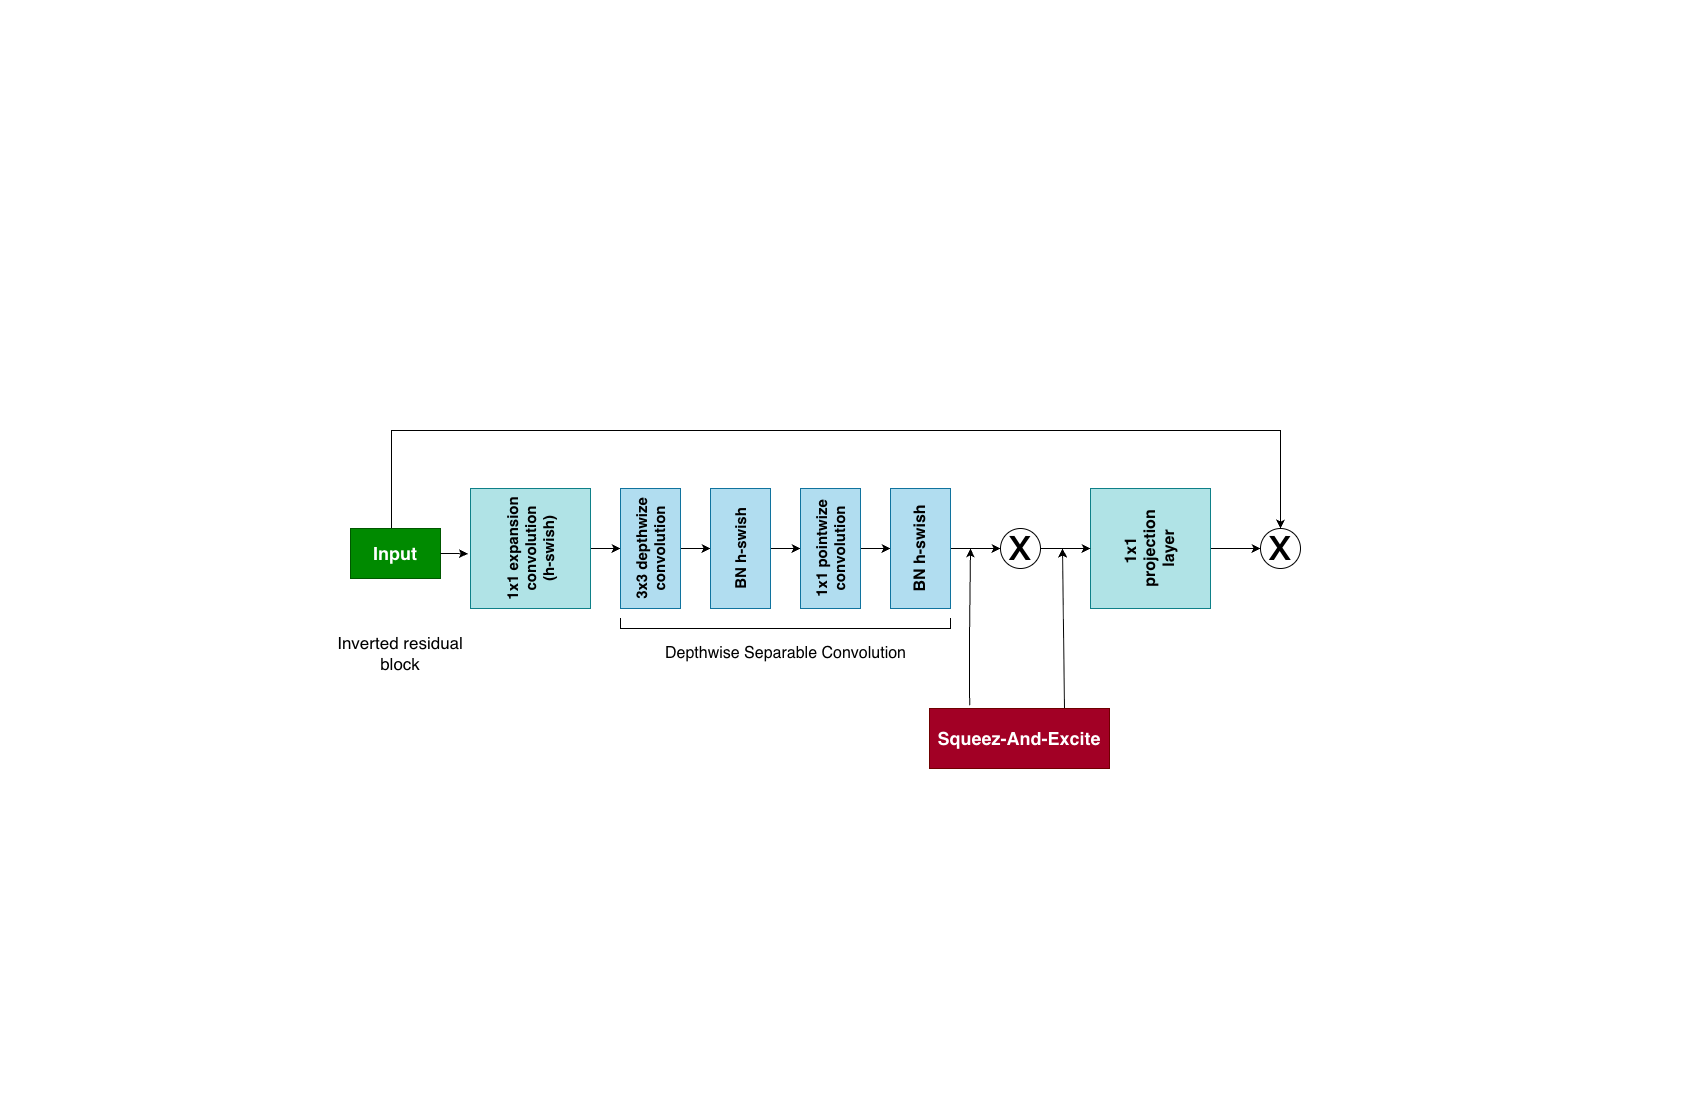

The diagram above was exported from draw.io. Its source (the exported page's mxGraphModel, read from the mxfile embedded in the PNG):
<mxGraphModel dx="2977" dy="1883" grid="1" gridSize="10" guides="0" tooltips="1" connect="1" arrows="1" fold="1" page="1" pageScale="1" pageWidth="850" pageHeight="1100" math="0" shadow="0">
  <root>
    <mxCell id="0" />
    <mxCell id="1" parent="0" />
    <mxCell id="_dC-ZKDOGUXKsT9VD0BS-31" edge="1" parent="1" style="edgeStyle=orthogonalEdgeStyle;rounded=0;orthogonalLoop=1;jettySize=auto;html=1;entryX=0.5;entryY=0;entryDx=0;entryDy=0;" target="_dC-ZKDOGUXKsT9VD0BS-15">
      <mxGeometry relative="1" as="geometry">
        <Array as="points">
          <mxPoint x="391" y="430" />
          <mxPoint x="1280" y="430" />
        </Array>
        <mxPoint x="391" y="528" as="sourcePoint" />
        <mxPoint x="1291" y="528" as="targetPoint" />
      </mxGeometry>
    </mxCell>
    <mxCell id="_dC-ZKDOGUXKsT9VD0BS-1" parent="1" style="rounded=0;whiteSpace=wrap;html=1;rotation=0;fillColor=#008a00;strokeColor=#005700;fontColor=#ffffff;" value="&lt;font style=&quot;font-size: 18px;&quot;&gt;&lt;b&gt;Input&lt;/b&gt;&lt;/font&gt;" vertex="1">
      <mxGeometry height="50" width="90" x="350" y="528" as="geometry" />
    </mxCell>
    <mxCell id="_dC-ZKDOGUXKsT9VD0BS-19" edge="1" parent="1" source="_dC-ZKDOGUXKsT9VD0BS-3" style="edgeStyle=orthogonalEdgeStyle;rounded=0;orthogonalLoop=1;jettySize=auto;html=1;entryX=0.5;entryY=0;entryDx=0;entryDy=0;" target="_dC-ZKDOGUXKsT9VD0BS-4">
      <mxGeometry relative="1" as="geometry" />
    </mxCell>
    <mxCell id="_dC-ZKDOGUXKsT9VD0BS-3" parent="1" style="rounded=0;whiteSpace=wrap;html=1;rotation=-90;fillColor=#b0e3e6;strokeColor=#0e8088;" value="&lt;font style=&quot;font-size: 15px;&quot;&gt;&lt;b&gt;1x1 expansion convolution&lt;/b&gt;&lt;/font&gt;&lt;div&gt;&lt;font style=&quot;font-size: 15px;&quot;&gt;&lt;b&gt;(h-swish)&lt;/b&gt;&lt;/font&gt;&lt;/div&gt;" vertex="1">
      <mxGeometry height="120" width="120" x="470" y="488" as="geometry" />
    </mxCell>
    <mxCell id="_dC-ZKDOGUXKsT9VD0BS-20" edge="1" parent="1" source="_dC-ZKDOGUXKsT9VD0BS-4" style="edgeStyle=orthogonalEdgeStyle;rounded=0;orthogonalLoop=1;jettySize=auto;html=1;entryX=0.5;entryY=0;entryDx=0;entryDy=0;" target="_dC-ZKDOGUXKsT9VD0BS-5">
      <mxGeometry relative="1" as="geometry" />
    </mxCell>
    <mxCell id="_dC-ZKDOGUXKsT9VD0BS-4" parent="1" style="rounded=0;whiteSpace=wrap;html=1;rotation=-90;fillColor=#b1ddf0;strokeColor=#10739e;" value="&lt;font style=&quot;font-size: 15px;&quot;&gt;&lt;b&gt;3x3 depthwize convolution&lt;/b&gt;&lt;/font&gt;" vertex="1">
      <mxGeometry height="60" width="120" x="590" y="518" as="geometry" />
    </mxCell>
    <mxCell id="_dC-ZKDOGUXKsT9VD0BS-21" edge="1" parent="1" source="_dC-ZKDOGUXKsT9VD0BS-5" style="edgeStyle=orthogonalEdgeStyle;rounded=0;orthogonalLoop=1;jettySize=auto;html=1;entryX=0.5;entryY=0;entryDx=0;entryDy=0;" target="_dC-ZKDOGUXKsT9VD0BS-6">
      <mxGeometry relative="1" as="geometry" />
    </mxCell>
    <mxCell id="_dC-ZKDOGUXKsT9VD0BS-5" parent="1" style="rounded=0;whiteSpace=wrap;html=1;rotation=-90;fillColor=#b1ddf0;strokeColor=#10739e;" value="&lt;font style=&quot;font-size: 15px;&quot;&gt;&lt;b&gt;BN h-swish&lt;/b&gt;&lt;/font&gt;" vertex="1">
      <mxGeometry height="60" width="120" x="680" y="518" as="geometry" />
    </mxCell>
    <mxCell id="_dC-ZKDOGUXKsT9VD0BS-22" edge="1" parent="1" source="_dC-ZKDOGUXKsT9VD0BS-6" style="edgeStyle=orthogonalEdgeStyle;rounded=0;orthogonalLoop=1;jettySize=auto;html=1;entryX=0.5;entryY=0;entryDx=0;entryDy=0;" target="_dC-ZKDOGUXKsT9VD0BS-7">
      <mxGeometry relative="1" as="geometry" />
    </mxCell>
    <mxCell id="_dC-ZKDOGUXKsT9VD0BS-6" parent="1" style="rounded=0;whiteSpace=wrap;html=1;rotation=-90;fillColor=#b1ddf0;strokeColor=#10739e;" value="&lt;font style=&quot;font-size: 15px;&quot;&gt;&lt;b&gt;1x1 pointwize convolution&lt;/b&gt;&lt;/font&gt;" vertex="1">
      <mxGeometry height="60" width="120" x="770" y="518" as="geometry" />
    </mxCell>
    <mxCell id="_dC-ZKDOGUXKsT9VD0BS-23" edge="1" parent="1" source="_dC-ZKDOGUXKsT9VD0BS-7" style="edgeStyle=orthogonalEdgeStyle;rounded=0;orthogonalLoop=1;jettySize=auto;html=1;entryX=0;entryY=0.5;entryDx=0;entryDy=0;" target="_dC-ZKDOGUXKsT9VD0BS-10">
      <mxGeometry relative="1" as="geometry" />
    </mxCell>
    <mxCell id="_dC-ZKDOGUXKsT9VD0BS-7" parent="1" style="rounded=0;whiteSpace=wrap;html=1;rotation=-90;fillColor=#b1ddf0;strokeColor=#10739e;" value="&lt;font style=&quot;font-size: 16px;&quot;&gt;&lt;b&gt;BN h-swish&lt;/b&gt;&lt;/font&gt;" vertex="1">
      <mxGeometry height="60" width="120" x="860" y="518" as="geometry" />
    </mxCell>
    <mxCell id="_dC-ZKDOGUXKsT9VD0BS-25" edge="1" parent="1" source="_dC-ZKDOGUXKsT9VD0BS-9" style="edgeStyle=orthogonalEdgeStyle;rounded=0;orthogonalLoop=1;jettySize=auto;html=1;entryX=0;entryY=0.5;entryDx=0;entryDy=0;" target="_dC-ZKDOGUXKsT9VD0BS-15">
      <mxGeometry relative="1" as="geometry" />
    </mxCell>
    <mxCell id="_dC-ZKDOGUXKsT9VD0BS-9" parent="1" style="rounded=0;whiteSpace=wrap;html=1;rotation=-90;fillColor=#b0e3e6;strokeColor=#0e8088;" value="&lt;font style=&quot;font-size: 16px;&quot;&gt;&lt;b&gt;1x1&amp;nbsp;&lt;/b&gt;&lt;/font&gt;&lt;div&gt;&lt;font style=&quot;font-size: 16px;&quot;&gt;&lt;b&gt;projection&lt;/b&gt;&lt;/font&gt;&lt;/div&gt;&lt;div&gt;&lt;font style=&quot;font-size: 16px;&quot;&gt;&lt;b&gt;layer&lt;/b&gt;&lt;/font&gt;&lt;/div&gt;" vertex="1">
      <mxGeometry height="120" width="120" x="1090" y="488" as="geometry" />
    </mxCell>
    <mxCell id="_dC-ZKDOGUXKsT9VD0BS-24" edge="1" parent="1" source="_dC-ZKDOGUXKsT9VD0BS-10" style="edgeStyle=orthogonalEdgeStyle;rounded=0;orthogonalLoop=1;jettySize=auto;html=1;entryX=0.5;entryY=0;entryDx=0;entryDy=0;" target="_dC-ZKDOGUXKsT9VD0BS-9">
      <mxGeometry relative="1" as="geometry" />
    </mxCell>
    <mxCell id="_dC-ZKDOGUXKsT9VD0BS-10" parent="1" style="ellipse;whiteSpace=wrap;html=1;aspect=fixed;" value="&lt;font style=&quot;line-height: 50%; font-size: 46px;&quot;&gt;x&lt;/font&gt;" vertex="1">
      <mxGeometry height="40" width="40" x="1000" y="528" as="geometry" />
    </mxCell>
    <mxCell id="_dC-ZKDOGUXKsT9VD0BS-15" parent="1" style="ellipse;whiteSpace=wrap;html=1;aspect=fixed;" value="&lt;font style=&quot;line-height: 50%; font-size: 46px;&quot;&gt;x&lt;/font&gt;" vertex="1">
      <mxGeometry height="40" width="40" x="1260" y="528" as="geometry" />
    </mxCell>
    <mxCell id="_dC-ZKDOGUXKsT9VD0BS-26" edge="1" parent="1" source="_dC-ZKDOGUXKsT9VD0BS-16" style="edgeStyle=orthogonalEdgeStyle;rounded=0;orthogonalLoop=1;jettySize=auto;html=1;exitX=0.25;exitY=1;exitDx=0;exitDy=0;">
      <mxGeometry relative="1" as="geometry">
        <Array as="points">
          <mxPoint x="1062" y="708" />
        </Array>
        <mxPoint x="1062" y="668" as="sourcePoint" />
        <mxPoint x="1062" y="548" as="targetPoint" />
      </mxGeometry>
    </mxCell>
    <mxCell id="_dC-ZKDOGUXKsT9VD0BS-16" parent="1" style="rounded=0;whiteSpace=wrap;html=1;rotation=0;fillColor=#a20025;strokeColor=#6F0000;direction=west;fontColor=#ffffff;" value="&lt;font style=&quot;font-size: 18px;&quot;&gt;&lt;b style=&quot;&quot;&gt;Squeez-And-Excite&lt;/b&gt;&lt;/font&gt;" vertex="1">
      <mxGeometry height="60" width="180" x="929" y="708" as="geometry" />
    </mxCell>
    <mxCell id="_dC-ZKDOGUXKsT9VD0BS-18" edge="1" parent="1" source="_dC-ZKDOGUXKsT9VD0BS-1" style="edgeStyle=orthogonalEdgeStyle;rounded=0;orthogonalLoop=1;jettySize=auto;html=1;entryX=0.455;entryY=-0.022;entryDx=0;entryDy=0;entryPerimeter=0;" target="_dC-ZKDOGUXKsT9VD0BS-3">
      <mxGeometry relative="1" as="geometry" />
    </mxCell>
    <mxCell id="_dC-ZKDOGUXKsT9VD0BS-27" edge="1" parent="1" source="_dC-ZKDOGUXKsT9VD0BS-16" style="edgeStyle=orthogonalEdgeStyle;rounded=0;orthogonalLoop=1;jettySize=auto;html=1;exitX=0.777;exitY=1.056;exitDx=0;exitDy=0;exitPerimeter=0;">
      <mxGeometry relative="1" as="geometry">
        <Array as="points">
          <mxPoint x="969" y="638" />
          <mxPoint x="970" y="638" />
        </Array>
        <mxPoint x="970" y="668" as="sourcePoint" />
        <mxPoint x="970" y="548" as="targetPoint" />
      </mxGeometry>
    </mxCell>
    <mxCell id="_dC-ZKDOGUXKsT9VD0BS-33" parent="1" style="shape=partialRectangle;whiteSpace=wrap;html=1;bottom=1;right=1;left=1;top=0;fillColor=none;routingCenterX=-0.5;" value="" vertex="1">
      <mxGeometry height="10" width="330" x="620" y="618" as="geometry" />
    </mxCell>
    <mxCell id="_dC-ZKDOGUXKsT9VD0BS-34" parent="1" style="text;html=1;whiteSpace=wrap;strokeColor=none;fillColor=none;align=center;verticalAlign=middle;rounded=0;" value="&lt;font style=&quot;font-size: 16px;&quot;&gt;Depthwise Separable Convolution&lt;/font&gt;" vertex="1">
      <mxGeometry height="30" width="255" x="657.5" y="638" as="geometry" />
    </mxCell>
    <mxCell id="_dC-ZKDOGUXKsT9VD0BS-35" parent="1" style="text;html=1;whiteSpace=wrap;strokeColor=none;fillColor=none;align=center;verticalAlign=middle;rounded=0;" value="&lt;font style=&quot;font-size: 17px;&quot;&gt;Inverted residual&lt;/font&gt;&lt;div&gt;&lt;font style=&quot;font-size: 17px;&quot;&gt;block&lt;/font&gt;&lt;/div&gt;" vertex="1">
      <mxGeometry height="30" width="220" x="290" y="638" as="geometry" />
    </mxCell>
  </root>
</mxGraphModel>